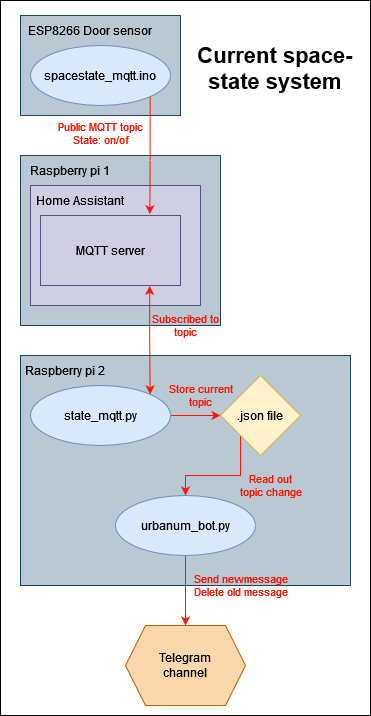

The diagram above was exported from draw.io. Its source (the exported page's mxGraphModel, read from the mxfile embedded in the PNG):
<mxGraphModel dx="1183" dy="1047" grid="1" gridSize="10" guides="1" tooltips="1" connect="1" arrows="1" fold="1" page="1" pageScale="1" pageWidth="4681" pageHeight="3300" math="0" shadow="0">
  <root>
    <mxCell id="0" />
    <mxCell id="1" parent="0" />
    <mxCell id="lQvAjMkVVWH8meGutCO9-32" value="" style="rounded=0;whiteSpace=wrap;html=1;" vertex="1" parent="1">
      <mxGeometry x="970" y="835" width="370" height="715" as="geometry" />
    </mxCell>
    <mxCell id="lQvAjMkVVWH8meGutCO9-19" value="" style="rounded=0;whiteSpace=wrap;html=1;fillColor=#bac8d3;strokeColor=#23445d;" vertex="1" parent="1">
      <mxGeometry x="990" y="850" width="160" height="100" as="geometry" />
    </mxCell>
    <mxCell id="lQvAjMkVVWH8meGutCO9-16" value="" style="rounded=0;whiteSpace=wrap;html=1;fillColor=#bac8d3;strokeColor=#23445d;" vertex="1" parent="1">
      <mxGeometry x="990" y="1190" width="330" height="230" as="geometry" />
    </mxCell>
    <mxCell id="lQvAjMkVVWH8meGutCO9-5" value="" style="rounded=0;whiteSpace=wrap;html=1;fillColor=#bac8d3;strokeColor=#23445d;" vertex="1" parent="1">
      <mxGeometry x="990" y="990" width="200" height="170" as="geometry" />
    </mxCell>
    <mxCell id="lQvAjMkVVWH8meGutCO9-7" value="" style="rounded=0;whiteSpace=wrap;html=1;fillColor=#d0cee2;strokeColor=#56517e;" vertex="1" parent="1">
      <mxGeometry x="1000" y="1020" width="170" height="120" as="geometry" />
    </mxCell>
    <mxCell id="lQvAjMkVVWH8meGutCO9-3" value="spacestate_mqtt.ino" style="ellipse;whiteSpace=wrap;html=1;fillColor=#dae8fc;strokeColor=#6c8ebf;" vertex="1" parent="1">
      <mxGeometry x="1000" y="880" width="140" height="60" as="geometry" />
    </mxCell>
    <mxCell id="lQvAjMkVVWH8meGutCO9-10" style="edgeStyle=orthogonalEdgeStyle;rounded=0;orthogonalLoop=1;jettySize=auto;html=1;entryX=0.781;entryY=-0.019;entryDx=0;entryDy=0;exitX=1;exitY=1;exitDx=0;exitDy=0;entryPerimeter=0;strokeColor=#FF1303;" edge="1" parent="1" source="lQvAjMkVVWH8meGutCO9-3" target="lQvAjMkVVWH8meGutCO9-6">
      <mxGeometry relative="1" as="geometry">
        <mxPoint x="1280" y="970" as="sourcePoint" />
      </mxGeometry>
    </mxCell>
    <mxCell id="lQvAjMkVVWH8meGutCO9-11" value="Public MQTT topic&lt;br&gt;State: on/of" style="edgeLabel;html=1;align=center;verticalAlign=middle;resizable=0;points=[];labelBackgroundColor=none;fontColor=#FF1303;" vertex="1" connectable="0" parent="lQvAjMkVVWH8meGutCO9-10">
      <mxGeometry x="-0.3829" y="2" relative="1" as="geometry">
        <mxPoint x="-52" as="offset" />
      </mxGeometry>
    </mxCell>
    <mxCell id="lQvAjMkVVWH8meGutCO9-14" style="edgeStyle=orthogonalEdgeStyle;rounded=0;orthogonalLoop=1;jettySize=auto;html=1;exitX=0.78;exitY=1.006;exitDx=0;exitDy=0;startArrow=classic;startFill=1;entryX=1;entryY=0;entryDx=0;entryDy=0;exitPerimeter=0;strokeColor=#FF1303;" edge="1" parent="1" source="lQvAjMkVVWH8meGutCO9-6" target="lQvAjMkVVWH8meGutCO9-13">
      <mxGeometry relative="1" as="geometry" />
    </mxCell>
    <mxCell id="lQvAjMkVVWH8meGutCO9-15" value="Subscribed to&lt;br&gt;topic" style="edgeLabel;html=1;align=center;verticalAlign=middle;resizable=0;points=[];labelBackgroundColor=none;fontColor=#FF1303;" vertex="1" connectable="0" parent="lQvAjMkVVWH8meGutCO9-14">
      <mxGeometry x="0.343" y="1" relative="1" as="geometry">
        <mxPoint x="34" y="-33" as="offset" />
      </mxGeometry>
    </mxCell>
    <mxCell id="lQvAjMkVVWH8meGutCO9-6" value="MQTT server" style="rounded=0;whiteSpace=wrap;html=1;fillColor=#d0cee2;strokeColor=#56517e;" vertex="1" parent="1">
      <mxGeometry x="1010" y="1050" width="140" height="70" as="geometry" />
    </mxCell>
    <mxCell id="lQvAjMkVVWH8meGutCO9-8" value="Raspberry pi 1" style="text;html=1;strokeColor=none;fillColor=none;align=center;verticalAlign=middle;whiteSpace=wrap;rounded=0;" vertex="1" parent="1">
      <mxGeometry x="990" y="990" width="100" height="30" as="geometry" />
    </mxCell>
    <mxCell id="lQvAjMkVVWH8meGutCO9-9" value="Home Assistant" style="text;html=1;strokeColor=none;fillColor=none;align=center;verticalAlign=middle;whiteSpace=wrap;rounded=0;" vertex="1" parent="1">
      <mxGeometry x="1000" y="1020" width="100" height="30" as="geometry" />
    </mxCell>
    <mxCell id="lQvAjMkVVWH8meGutCO9-23" style="edgeStyle=orthogonalEdgeStyle;rounded=0;orthogonalLoop=1;jettySize=auto;html=1;exitX=1;exitY=0.5;exitDx=0;exitDy=0;entryX=0;entryY=0.5;entryDx=0;entryDy=0;strokeColor=#FF1303;" edge="1" parent="1" source="lQvAjMkVVWH8meGutCO9-13" target="lQvAjMkVVWH8meGutCO9-21">
      <mxGeometry relative="1" as="geometry" />
    </mxCell>
    <mxCell id="lQvAjMkVVWH8meGutCO9-24" value="Store current&lt;br&gt;topic" style="edgeLabel;html=1;align=center;verticalAlign=middle;resizable=0;points=[];labelBackgroundColor=none;fontColor=#FF1303;" vertex="1" connectable="0" parent="lQvAjMkVVWH8meGutCO9-23">
      <mxGeometry x="-0.0289" relative="1" as="geometry">
        <mxPoint x="6" y="-20" as="offset" />
      </mxGeometry>
    </mxCell>
    <mxCell id="lQvAjMkVVWH8meGutCO9-13" value="state_mqtt.py" style="ellipse;whiteSpace=wrap;html=1;fillColor=#dae8fc;strokeColor=#6c8ebf;" vertex="1" parent="1">
      <mxGeometry x="1000" y="1220" width="140" height="60" as="geometry" />
    </mxCell>
    <mxCell id="lQvAjMkVVWH8meGutCO9-17" value="Raspberry pi 2" style="text;html=1;strokeColor=none;fillColor=none;align=center;verticalAlign=middle;whiteSpace=wrap;rounded=0;" vertex="1" parent="1">
      <mxGeometry x="990" y="1190" width="90" height="30" as="geometry" />
    </mxCell>
    <mxCell id="lQvAjMkVVWH8meGutCO9-20" value="ESP8266 Door sensor" style="text;html=1;strokeColor=none;fillColor=none;align=center;verticalAlign=middle;whiteSpace=wrap;rounded=0;" vertex="1" parent="1">
      <mxGeometry x="990" y="850" width="140" height="30" as="geometry" />
    </mxCell>
    <mxCell id="lQvAjMkVVWH8meGutCO9-25" style="edgeStyle=orthogonalEdgeStyle;rounded=0;orthogonalLoop=1;jettySize=auto;html=1;exitX=0;exitY=1;exitDx=0;exitDy=0;entryX=0.5;entryY=0;entryDx=0;entryDy=0;strokeColor=#FF1303;" edge="1" parent="1" source="lQvAjMkVVWH8meGutCO9-21" target="lQvAjMkVVWH8meGutCO9-22">
      <mxGeometry relative="1" as="geometry" />
    </mxCell>
    <mxCell id="lQvAjMkVVWH8meGutCO9-26" value="Read out &lt;br&gt;topic change" style="edgeLabel;html=1;align=center;verticalAlign=middle;resizable=0;points=[];labelBackgroundColor=none;fontColor=#FF1303;" vertex="1" connectable="0" parent="lQvAjMkVVWH8meGutCO9-25">
      <mxGeometry x="0.1329" relative="1" as="geometry">
        <mxPoint x="55" y="10" as="offset" />
      </mxGeometry>
    </mxCell>
    <mxCell id="lQvAjMkVVWH8meGutCO9-21" value=".json file" style="rhombus;whiteSpace=wrap;html=1;fillColor=#fff2cc;strokeColor=#d6b656;" vertex="1" parent="1">
      <mxGeometry x="1190" y="1210" width="80" height="80" as="geometry" />
    </mxCell>
    <mxCell id="lQvAjMkVVWH8meGutCO9-30" style="edgeStyle=orthogonalEdgeStyle;rounded=0;orthogonalLoop=1;jettySize=auto;html=1;exitX=0.5;exitY=1;exitDx=0;exitDy=0;entryX=0.5;entryY=0;entryDx=0;entryDy=0;strokeColor=#FF1303;" edge="1" parent="1" source="lQvAjMkVVWH8meGutCO9-22" target="lQvAjMkVVWH8meGutCO9-29">
      <mxGeometry relative="1" as="geometry" />
    </mxCell>
    <mxCell id="lQvAjMkVVWH8meGutCO9-31" value="Send newmessage&lt;br&gt;Delete old message" style="edgeLabel;html=1;align=center;verticalAlign=middle;resizable=0;points=[];labelBackgroundColor=none;fontColor=#FF1303;" vertex="1" connectable="0" parent="lQvAjMkVVWH8meGutCO9-30">
      <mxGeometry x="0.1429" y="-1" relative="1" as="geometry">
        <mxPoint x="56" y="-10" as="offset" />
      </mxGeometry>
    </mxCell>
    <mxCell id="lQvAjMkVVWH8meGutCO9-22" value="urbanum_bot.py" style="ellipse;whiteSpace=wrap;html=1;fillColor=#dae8fc;strokeColor=#6c8ebf;" vertex="1" parent="1">
      <mxGeometry x="1085" y="1330" width="140" height="60" as="geometry" />
    </mxCell>
    <mxCell id="lQvAjMkVVWH8meGutCO9-29" value="&lt;div&gt;Telegram&lt;/div&gt;&lt;div&gt;channel&lt;br&gt;&lt;/div&gt;" style="shape=hexagon;perimeter=hexagonPerimeter2;whiteSpace=wrap;html=1;fixedSize=1;fillColor=#fad7ac;strokeColor=#b46504;" vertex="1" parent="1">
      <mxGeometry x="1095" y="1460" width="120" height="80" as="geometry" />
    </mxCell>
    <mxCell id="lQvAjMkVVWH8meGutCO9-33" value="&lt;font style=&quot;font-size: 22px;&quot;&gt;&lt;b&gt;Current space-state system&lt;/b&gt;&lt;br&gt;&lt;/font&gt;" style="text;html=1;strokeColor=none;fillColor=none;align=center;verticalAlign=middle;whiteSpace=wrap;rounded=0;" vertex="1" parent="1">
      <mxGeometry x="1160" y="850" width="170" height="105" as="geometry" />
    </mxCell>
  </root>
</mxGraphModel>